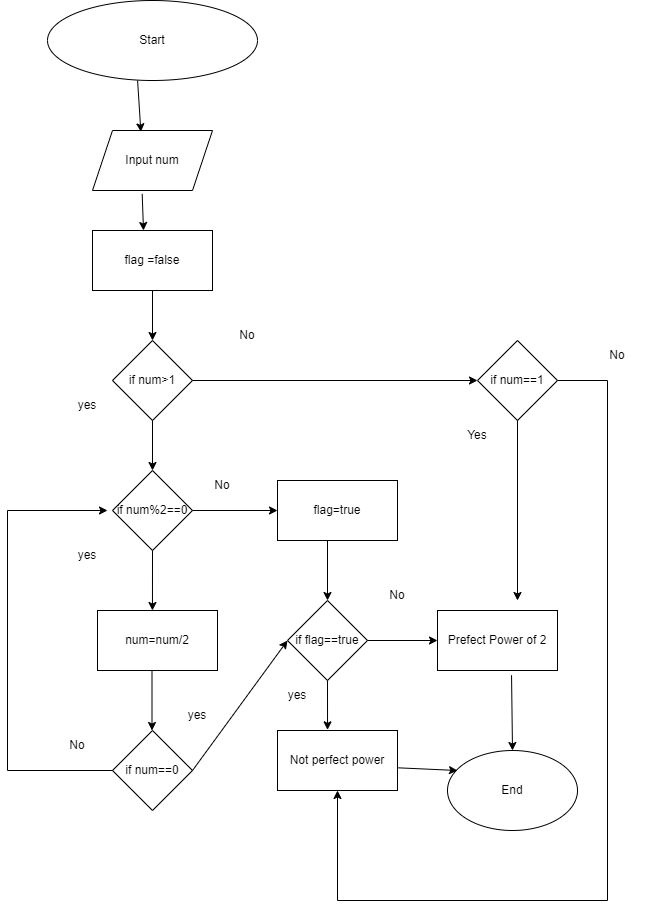

The diagram above was exported from draw.io. Its source (the exported page's mxGraphModel, read from the mxfile embedded in the PNG):
<mxGraphModel dx="794" dy="412" grid="1" gridSize="10" guides="1" tooltips="1" connect="1" arrows="1" fold="1" page="1" pageScale="1" pageWidth="850" pageHeight="1100" math="0" shadow="0">
  <root>
    <mxCell id="0" />
    <mxCell id="1" parent="0" />
    <mxCell id="XfC8Fl-GrmPHjWf8XH8q-1" value="Start" style="ellipse;whiteSpace=wrap;html=1;" vertex="1" parent="1">
      <mxGeometry x="220" y="40" width="210" height="80" as="geometry" />
    </mxCell>
    <mxCell id="XfC8Fl-GrmPHjWf8XH8q-2" value="Input num" style="shape=parallelogram;perimeter=parallelogramPerimeter;whiteSpace=wrap;html=1;fixedSize=1;" vertex="1" parent="1">
      <mxGeometry x="265" y="170" width="120" height="60" as="geometry" />
    </mxCell>
    <mxCell id="XfC8Fl-GrmPHjWf8XH8q-3" value="if num&amp;gt;1" style="rhombus;whiteSpace=wrap;html=1;" vertex="1" parent="1">
      <mxGeometry x="285" y="380" width="80" height="80" as="geometry" />
    </mxCell>
    <mxCell id="XfC8Fl-GrmPHjWf8XH8q-8" value="flag =false" style="rounded=0;whiteSpace=wrap;html=1;" vertex="1" parent="1">
      <mxGeometry x="265" y="270" width="120" height="60" as="geometry" />
    </mxCell>
    <mxCell id="XfC8Fl-GrmPHjWf8XH8q-13" value="num=num/2" style="rounded=0;whiteSpace=wrap;html=1;" vertex="1" parent="1">
      <mxGeometry x="270" y="650" width="120" height="60" as="geometry" />
    </mxCell>
    <mxCell id="XfC8Fl-GrmPHjWf8XH8q-14" value="if num%2==0" style="rhombus;whiteSpace=wrap;html=1;" vertex="1" parent="1">
      <mxGeometry x="285" y="510" width="80" height="80" as="geometry" />
    </mxCell>
    <mxCell id="XfC8Fl-GrmPHjWf8XH8q-15" value="yes" style="text;html=1;strokeColor=none;fillColor=none;align=center;verticalAlign=middle;whiteSpace=wrap;rounded=0;" vertex="1" parent="1">
      <mxGeometry x="230" y="580" width="60" height="30" as="geometry" />
    </mxCell>
    <mxCell id="XfC8Fl-GrmPHjWf8XH8q-16" value="No" style="text;html=1;strokeColor=none;fillColor=none;align=center;verticalAlign=middle;whiteSpace=wrap;rounded=0;" vertex="1" parent="1">
      <mxGeometry x="365" y="510" width="60" height="30" as="geometry" />
    </mxCell>
    <mxCell id="XfC8Fl-GrmPHjWf8XH8q-17" value="flag=true" style="rounded=0;whiteSpace=wrap;html=1;" vertex="1" parent="1">
      <mxGeometry x="450" y="520" width="120" height="60" as="geometry" />
    </mxCell>
    <mxCell id="XfC8Fl-GrmPHjWf8XH8q-18" value="if flag==true" style="rhombus;whiteSpace=wrap;html=1;" vertex="1" parent="1">
      <mxGeometry x="460" y="640" width="80" height="80" as="geometry" />
    </mxCell>
    <mxCell id="XfC8Fl-GrmPHjWf8XH8q-19" value="Not perfect power" style="rounded=0;whiteSpace=wrap;html=1;" vertex="1" parent="1">
      <mxGeometry x="450" y="770" width="120" height="60" as="geometry" />
    </mxCell>
    <mxCell id="XfC8Fl-GrmPHjWf8XH8q-20" value="Prefect Power of 2" style="rounded=0;whiteSpace=wrap;html=1;" vertex="1" parent="1">
      <mxGeometry x="610" y="650" width="120" height="60" as="geometry" />
    </mxCell>
    <mxCell id="XfC8Fl-GrmPHjWf8XH8q-21" value="End" style="ellipse;whiteSpace=wrap;html=1;" vertex="1" parent="1">
      <mxGeometry x="620" y="790" width="130" height="80" as="geometry" />
    </mxCell>
    <mxCell id="XfC8Fl-GrmPHjWf8XH8q-22" value="" style="endArrow=classic;html=1;rounded=0;exitX=0.617;exitY=1.078;exitDx=0;exitDy=0;entryX=0.5;entryY=0;entryDx=0;entryDy=0;exitPerimeter=0;" edge="1" parent="1" source="XfC8Fl-GrmPHjWf8XH8q-20" target="XfC8Fl-GrmPHjWf8XH8q-21">
      <mxGeometry width="50" height="50" relative="1" as="geometry">
        <mxPoint x="380" y="810" as="sourcePoint" />
        <mxPoint x="430" y="760" as="targetPoint" />
      </mxGeometry>
    </mxCell>
    <mxCell id="XfC8Fl-GrmPHjWf8XH8q-23" value="" style="endArrow=classic;html=1;rounded=0;exitX=1.006;exitY=0.622;exitDx=0;exitDy=0;exitPerimeter=0;" edge="1" parent="1" source="XfC8Fl-GrmPHjWf8XH8q-19">
      <mxGeometry width="50" height="50" relative="1" as="geometry">
        <mxPoint x="380" y="810" as="sourcePoint" />
        <mxPoint x="630" y="810" as="targetPoint" />
      </mxGeometry>
    </mxCell>
    <mxCell id="XfC8Fl-GrmPHjWf8XH8q-24" value="" style="endArrow=classic;html=1;rounded=0;exitX=0.429;exitY=1;exitDx=0;exitDy=0;exitPerimeter=0;entryX=0.403;entryY=0.022;entryDx=0;entryDy=0;entryPerimeter=0;" edge="1" parent="1" source="XfC8Fl-GrmPHjWf8XH8q-1" target="XfC8Fl-GrmPHjWf8XH8q-2">
      <mxGeometry width="50" height="50" relative="1" as="geometry">
        <mxPoint x="380" y="250" as="sourcePoint" />
        <mxPoint x="430" y="200" as="targetPoint" />
      </mxGeometry>
    </mxCell>
    <mxCell id="XfC8Fl-GrmPHjWf8XH8q-25" value="" style="endArrow=classic;html=1;rounded=0;exitX=0.414;exitY=1.056;exitDx=0;exitDy=0;exitPerimeter=0;entryX=0.425;entryY=0;entryDx=0;entryDy=0;entryPerimeter=0;" edge="1" parent="1" source="XfC8Fl-GrmPHjWf8XH8q-2" target="XfC8Fl-GrmPHjWf8XH8q-8">
      <mxGeometry width="50" height="50" relative="1" as="geometry">
        <mxPoint x="380" y="250" as="sourcePoint" />
        <mxPoint x="430" y="200" as="targetPoint" />
      </mxGeometry>
    </mxCell>
    <mxCell id="XfC8Fl-GrmPHjWf8XH8q-26" value="" style="endArrow=classic;html=1;rounded=0;exitX=0.5;exitY=1;exitDx=0;exitDy=0;entryX=0.5;entryY=0;entryDx=0;entryDy=0;" edge="1" parent="1" source="XfC8Fl-GrmPHjWf8XH8q-8" target="XfC8Fl-GrmPHjWf8XH8q-3">
      <mxGeometry width="50" height="50" relative="1" as="geometry">
        <mxPoint x="380" y="250" as="sourcePoint" />
        <mxPoint x="430" y="200" as="targetPoint" />
      </mxGeometry>
    </mxCell>
    <mxCell id="XfC8Fl-GrmPHjWf8XH8q-27" value="yes" style="text;html=1;strokeColor=none;fillColor=none;align=center;verticalAlign=middle;whiteSpace=wrap;rounded=0;" vertex="1" parent="1">
      <mxGeometry x="230" y="430" width="60" height="30" as="geometry" />
    </mxCell>
    <mxCell id="XfC8Fl-GrmPHjWf8XH8q-28" value="No" style="text;html=1;strokeColor=none;fillColor=none;align=center;verticalAlign=middle;whiteSpace=wrap;rounded=0;" vertex="1" parent="1">
      <mxGeometry x="390" y="360" width="60" height="30" as="geometry" />
    </mxCell>
    <mxCell id="XfC8Fl-GrmPHjWf8XH8q-29" value="" style="endArrow=classic;html=1;rounded=0;exitX=0.5;exitY=1;exitDx=0;exitDy=0;entryX=0.5;entryY=0;entryDx=0;entryDy=0;" edge="1" parent="1" source="XfC8Fl-GrmPHjWf8XH8q-3" target="XfC8Fl-GrmPHjWf8XH8q-14">
      <mxGeometry width="50" height="50" relative="1" as="geometry">
        <mxPoint x="380" y="350" as="sourcePoint" />
        <mxPoint x="430" y="300" as="targetPoint" />
      </mxGeometry>
    </mxCell>
    <mxCell id="XfC8Fl-GrmPHjWf8XH8q-30" value="" style="endArrow=classic;html=1;rounded=0;exitX=1;exitY=0.5;exitDx=0;exitDy=0;" edge="1" parent="1" source="XfC8Fl-GrmPHjWf8XH8q-3" target="XfC8Fl-GrmPHjWf8XH8q-31">
      <mxGeometry width="50" height="50" relative="1" as="geometry">
        <mxPoint x="380" y="450" as="sourcePoint" />
        <mxPoint x="500" y="420" as="targetPoint" />
      </mxGeometry>
    </mxCell>
    <mxCell id="XfC8Fl-GrmPHjWf8XH8q-31" value="if num==1" style="rhombus;whiteSpace=wrap;html=1;" vertex="1" parent="1">
      <mxGeometry x="650" y="380" width="80" height="80" as="geometry" />
    </mxCell>
    <mxCell id="XfC8Fl-GrmPHjWf8XH8q-33" value="Yes" style="text;html=1;strokeColor=none;fillColor=none;align=center;verticalAlign=middle;whiteSpace=wrap;rounded=0;" vertex="1" parent="1">
      <mxGeometry x="620" y="460" width="60" height="30" as="geometry" />
    </mxCell>
    <mxCell id="XfC8Fl-GrmPHjWf8XH8q-34" value="" style="endArrow=none;html=1;rounded=0;" edge="1" parent="1">
      <mxGeometry width="50" height="50" relative="1" as="geometry">
        <mxPoint x="780" y="420" as="sourcePoint" />
        <mxPoint x="780" y="940" as="targetPoint" />
      </mxGeometry>
    </mxCell>
    <mxCell id="XfC8Fl-GrmPHjWf8XH8q-35" value="" style="endArrow=none;html=1;rounded=0;exitX=1;exitY=0.5;exitDx=0;exitDy=0;" edge="1" parent="1" source="XfC8Fl-GrmPHjWf8XH8q-31">
      <mxGeometry width="50" height="50" relative="1" as="geometry">
        <mxPoint x="380" y="450" as="sourcePoint" />
        <mxPoint x="780" y="420" as="targetPoint" />
      </mxGeometry>
    </mxCell>
    <mxCell id="XfC8Fl-GrmPHjWf8XH8q-36" value="" style="endArrow=classic;html=1;rounded=0;exitX=0.5;exitY=1;exitDx=0;exitDy=0;" edge="1" parent="1" source="XfC8Fl-GrmPHjWf8XH8q-31">
      <mxGeometry width="50" height="50" relative="1" as="geometry">
        <mxPoint x="780" y="680" as="sourcePoint" />
        <mxPoint x="690" y="640" as="targetPoint" />
      </mxGeometry>
    </mxCell>
    <mxCell id="XfC8Fl-GrmPHjWf8XH8q-37" value="" style="endArrow=classic;html=1;rounded=0;exitX=0.5;exitY=1;exitDx=0;exitDy=0;entryX=0.458;entryY=0;entryDx=0;entryDy=0;entryPerimeter=0;" edge="1" parent="1" source="XfC8Fl-GrmPHjWf8XH8q-14" target="XfC8Fl-GrmPHjWf8XH8q-13">
      <mxGeometry width="50" height="50" relative="1" as="geometry">
        <mxPoint x="440" y="560" as="sourcePoint" />
        <mxPoint x="490" y="510" as="targetPoint" />
      </mxGeometry>
    </mxCell>
    <mxCell id="XfC8Fl-GrmPHjWf8XH8q-38" value="" style="endArrow=classic;html=1;rounded=0;exitX=1;exitY=0.5;exitDx=0;exitDy=0;entryX=0;entryY=0.5;entryDx=0;entryDy=0;" edge="1" parent="1" source="XfC8Fl-GrmPHjWf8XH8q-14" target="XfC8Fl-GrmPHjWf8XH8q-17">
      <mxGeometry width="50" height="50" relative="1" as="geometry">
        <mxPoint x="440" y="560" as="sourcePoint" />
        <mxPoint x="490" y="510" as="targetPoint" />
      </mxGeometry>
    </mxCell>
    <mxCell id="XfC8Fl-GrmPHjWf8XH8q-39" value="No" style="text;html=1;strokeColor=none;fillColor=none;align=center;verticalAlign=middle;whiteSpace=wrap;rounded=0;" vertex="1" parent="1">
      <mxGeometry x="760" y="380" width="60" height="30" as="geometry" />
    </mxCell>
    <mxCell id="XfC8Fl-GrmPHjWf8XH8q-40" value="" style="endArrow=none;html=1;rounded=0;" edge="1" parent="1">
      <mxGeometry width="50" height="50" relative="1" as="geometry">
        <mxPoint x="510" y="940" as="sourcePoint" />
        <mxPoint x="780" y="940" as="targetPoint" />
      </mxGeometry>
    </mxCell>
    <mxCell id="XfC8Fl-GrmPHjWf8XH8q-41" value="" style="endArrow=classic;html=1;rounded=0;entryX=0.5;entryY=1;entryDx=0;entryDy=0;" edge="1" parent="1" target="XfC8Fl-GrmPHjWf8XH8q-19">
      <mxGeometry width="50" height="50" relative="1" as="geometry">
        <mxPoint x="510" y="940" as="sourcePoint" />
        <mxPoint x="490" y="860" as="targetPoint" />
      </mxGeometry>
    </mxCell>
    <mxCell id="XfC8Fl-GrmPHjWf8XH8q-42" value="" style="endArrow=classic;html=1;rounded=0;entryX=0.5;entryY=0;entryDx=0;entryDy=0;" edge="1" parent="1" target="XfC8Fl-GrmPHjWf8XH8q-18">
      <mxGeometry width="50" height="50" relative="1" as="geometry">
        <mxPoint x="500" y="580" as="sourcePoint" />
        <mxPoint x="490" y="630" as="targetPoint" />
      </mxGeometry>
    </mxCell>
    <mxCell id="XfC8Fl-GrmPHjWf8XH8q-43" value="" style="endArrow=classic;html=1;rounded=0;exitX=0.5;exitY=1;exitDx=0;exitDy=0;entryX=0.417;entryY=-0.011;entryDx=0;entryDy=0;entryPerimeter=0;" edge="1" parent="1" source="XfC8Fl-GrmPHjWf8XH8q-18" target="XfC8Fl-GrmPHjWf8XH8q-19">
      <mxGeometry width="50" height="50" relative="1" as="geometry">
        <mxPoint x="440" y="680" as="sourcePoint" />
        <mxPoint x="490" y="630" as="targetPoint" />
      </mxGeometry>
    </mxCell>
    <mxCell id="XfC8Fl-GrmPHjWf8XH8q-44" value="yes" style="text;html=1;strokeColor=none;fillColor=none;align=center;verticalAlign=middle;whiteSpace=wrap;rounded=0;" vertex="1" parent="1">
      <mxGeometry x="440" y="720" width="60" height="30" as="geometry" />
    </mxCell>
    <mxCell id="XfC8Fl-GrmPHjWf8XH8q-45" value="No" style="text;html=1;strokeColor=none;fillColor=none;align=center;verticalAlign=middle;whiteSpace=wrap;rounded=0;" vertex="1" parent="1">
      <mxGeometry x="540" y="620" width="60" height="30" as="geometry" />
    </mxCell>
    <mxCell id="XfC8Fl-GrmPHjWf8XH8q-46" value="" style="endArrow=classic;html=1;rounded=0;exitX=1;exitY=0.5;exitDx=0;exitDy=0;entryX=0;entryY=0.5;entryDx=0;entryDy=0;" edge="1" parent="1" source="XfC8Fl-GrmPHjWf8XH8q-18" target="XfC8Fl-GrmPHjWf8XH8q-20">
      <mxGeometry width="50" height="50" relative="1" as="geometry">
        <mxPoint x="440" y="680" as="sourcePoint" />
        <mxPoint x="490" y="630" as="targetPoint" />
      </mxGeometry>
    </mxCell>
    <mxCell id="XfC8Fl-GrmPHjWf8XH8q-47" value="if num==0" style="rhombus;whiteSpace=wrap;html=1;" vertex="1" parent="1">
      <mxGeometry x="285" y="770" width="80" height="80" as="geometry" />
    </mxCell>
    <mxCell id="XfC8Fl-GrmPHjWf8XH8q-48" value="" style="endArrow=classic;html=1;rounded=0;exitX=1;exitY=0.5;exitDx=0;exitDy=0;entryX=0;entryY=0.5;entryDx=0;entryDy=0;" edge="1" parent="1" source="XfC8Fl-GrmPHjWf8XH8q-47" target="XfC8Fl-GrmPHjWf8XH8q-18">
      <mxGeometry width="50" height="50" relative="1" as="geometry">
        <mxPoint x="440" y="770" as="sourcePoint" />
        <mxPoint x="490" y="720" as="targetPoint" />
      </mxGeometry>
    </mxCell>
    <mxCell id="XfC8Fl-GrmPHjWf8XH8q-49" value="" style="endArrow=classic;html=1;rounded=0;exitX=0.5;exitY=1;exitDx=0;exitDy=0;entryX=0.458;entryY=0;entryDx=0;entryDy=0;entryPerimeter=0;" edge="1" parent="1">
      <mxGeometry width="50" height="50" relative="1" as="geometry">
        <mxPoint x="324.5" y="710" as="sourcePoint" />
        <mxPoint x="324.5" y="770" as="targetPoint" />
      </mxGeometry>
    </mxCell>
    <mxCell id="XfC8Fl-GrmPHjWf8XH8q-50" value="yes" style="text;html=1;strokeColor=none;fillColor=none;align=center;verticalAlign=middle;whiteSpace=wrap;rounded=0;" vertex="1" parent="1">
      <mxGeometry x="340" y="740" width="60" height="30" as="geometry" />
    </mxCell>
    <mxCell id="XfC8Fl-GrmPHjWf8XH8q-51" value="" style="endArrow=none;html=1;rounded=0;exitX=0;exitY=0.5;exitDx=0;exitDy=0;" edge="1" parent="1" source="XfC8Fl-GrmPHjWf8XH8q-47">
      <mxGeometry width="50" height="50" relative="1" as="geometry">
        <mxPoint x="440" y="770" as="sourcePoint" />
        <mxPoint x="180" y="810" as="targetPoint" />
      </mxGeometry>
    </mxCell>
    <mxCell id="XfC8Fl-GrmPHjWf8XH8q-52" value="" style="endArrow=none;html=1;rounded=0;" edge="1" parent="1">
      <mxGeometry width="50" height="50" relative="1" as="geometry">
        <mxPoint x="180" y="550" as="sourcePoint" />
        <mxPoint x="180" y="810" as="targetPoint" />
      </mxGeometry>
    </mxCell>
    <mxCell id="XfC8Fl-GrmPHjWf8XH8q-53" value="" style="endArrow=classic;html=1;rounded=0;" edge="1" parent="1">
      <mxGeometry width="50" height="50" relative="1" as="geometry">
        <mxPoint x="180" y="550" as="sourcePoint" />
        <mxPoint x="280" y="550" as="targetPoint" />
      </mxGeometry>
    </mxCell>
    <mxCell id="XfC8Fl-GrmPHjWf8XH8q-54" value="No" style="text;html=1;strokeColor=none;fillColor=none;align=center;verticalAlign=middle;whiteSpace=wrap;rounded=0;" vertex="1" parent="1">
      <mxGeometry x="220" y="770" width="60" height="30" as="geometry" />
    </mxCell>
  </root>
</mxGraphModel>